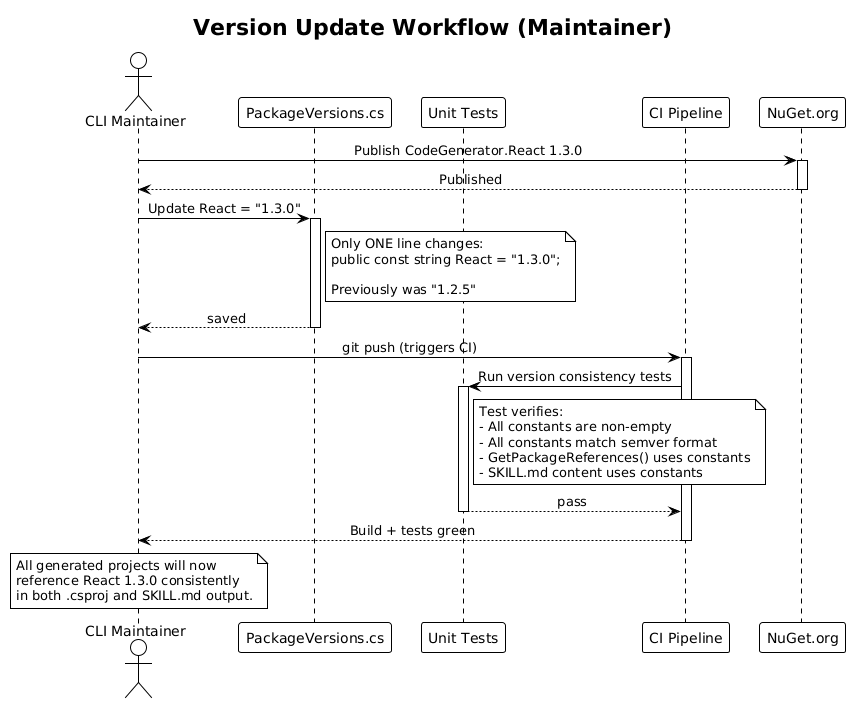

The diagram above was rendered by PlantUML. Its source (embedded in the PNG):
@startuml
!theme plain
skinparam sequenceMessageAlign center

title Version Update Workflow (Maintainer)

actor "CLI Maintainer" as maintainer
participant "PackageVersions.cs" as versions
participant "Unit Tests" as tests
participant "CI Pipeline" as ci
participant "NuGet.org" as nuget

maintainer -> nuget : Publish CodeGenerator.React 1.3.0
activate nuget
nuget --> maintainer : Published
deactivate nuget

maintainer -> versions : Update React = "1.3.0"
activate versions
note right of versions
  Only ONE line changes:
  public const string React = "1.3.0";

  Previously was "1.2.5"
end note
versions --> maintainer : saved
deactivate versions

maintainer -> ci : git push (triggers CI)
activate ci

ci -> tests : Run version consistency tests
activate tests
note right of tests
  Test verifies:
  - All constants are non-empty
  - All constants match semver format
  - GetPackageReferences() uses constants
  - SKILL.md content uses constants
end note
tests --> ci : pass
deactivate tests

ci --> maintainer : Build + tests green
deactivate ci

note over maintainer
  All generated projects will now
  reference React 1.3.0 consistently
  in both .csproj and SKILL.md output.
end note
@enduml